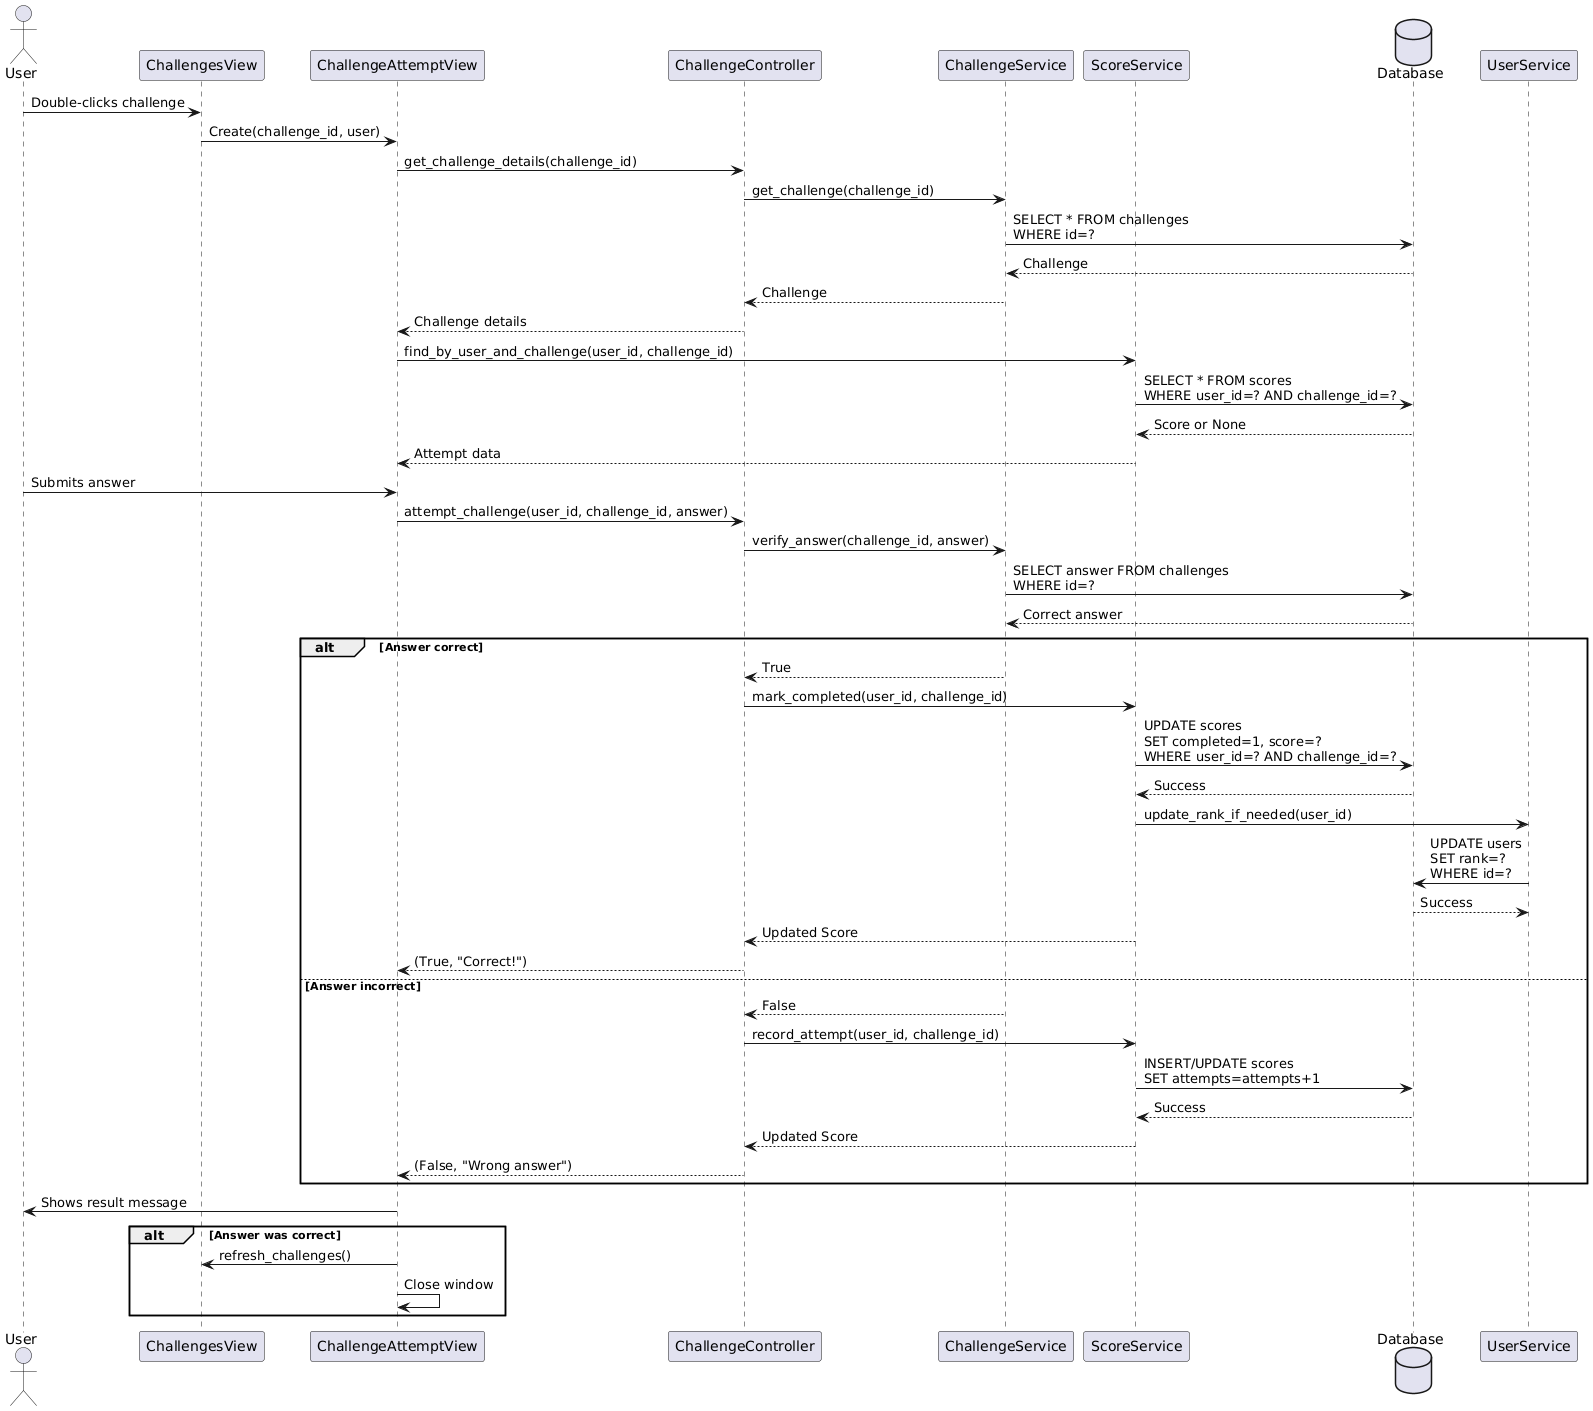

The diagram above was rendered by PlantUML. Its source (embedded in the PNG):
@startuml
actor User
participant ChallengesView
participant ChallengeAttemptView
participant ChallengeController
participant ChallengeService
participant ScoreService
database Database

User -> ChallengesView: Double-clicks challenge
ChallengesView -> ChallengeAttemptView: Create(challenge_id, user)
ChallengeAttemptView -> ChallengeController: get_challenge_details(challenge_id)
ChallengeController -> ChallengeService: get_challenge(challenge_id)
ChallengeService -> Database: SELECT * FROM challenges\nWHERE id=?
Database --> ChallengeService: Challenge
ChallengeService --> ChallengeController: Challenge
ChallengeController --> ChallengeAttemptView: Challenge details

ChallengeAttemptView -> ScoreService: find_by_user_and_challenge(user_id, challenge_id)
ScoreService -> Database: SELECT * FROM scores\nWHERE user_id=? AND challenge_id=?
Database --> ScoreService: Score or None
ScoreService --> ChallengeAttemptView: Attempt data

User -> ChallengeAttemptView: Submits answer
ChallengeAttemptView -> ChallengeController: attempt_challenge(user_id, challenge_id, answer)

ChallengeController -> ChallengeService: verify_answer(challenge_id, answer)
ChallengeService -> Database: SELECT answer FROM challenges\nWHERE id=?
Database --> ChallengeService: Correct answer
alt Answer correct
    ChallengeService --> ChallengeController: True
    ChallengeController -> ScoreService: mark_completed(user_id, challenge_id)
    ScoreService -> Database: UPDATE scores\nSET completed=1, score=?\nWHERE user_id=? AND challenge_id=?
    Database --> ScoreService: Success
    ScoreService -> UserService: update_rank_if_needed(user_id)
    UserService -> Database: UPDATE users\nSET rank=?\nWHERE id=?
    Database --> UserService: Success
    ScoreService --> ChallengeController: Updated Score
    ChallengeController --> ChallengeAttemptView: (True, "Correct!")
else Answer incorrect
    ChallengeService --> ChallengeController: False
    ChallengeController -> ScoreService: record_attempt(user_id, challenge_id)
    ScoreService -> Database: INSERT/UPDATE scores\nSET attempts=attempts+1
    Database --> ScoreService: Success
    ScoreService --> ChallengeController: Updated Score
    ChallengeController --> ChallengeAttemptView: (False, "Wrong answer")
end

ChallengeAttemptView -> User: Shows result message
alt Answer was correct
    ChallengeAttemptView -> ChallengesView: refresh_challenges()
    ChallengeAttemptView -> ChallengeAttemptView: Close window
end
@enduml